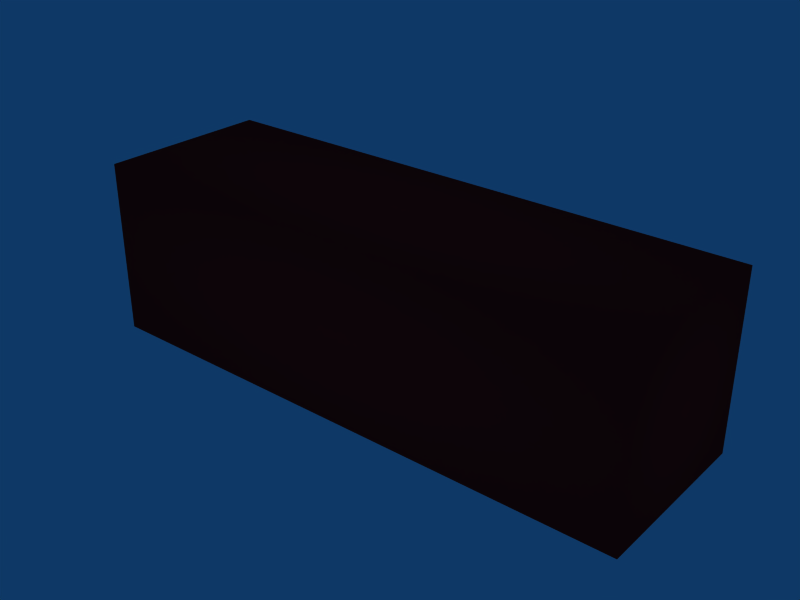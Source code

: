 # Source: block1.blend  (saved by Blender 2.41.0; exported with 4.5.12 LTS)
import bpy
from mathutils import Matrix  # noqa: F401  (used for matrix-valued properties, if any)

bpy.ops.wm.read_factory_settings(use_empty=True)
scene = bpy.context.scene
scene.name = 'Scene'

# ---- collections
col_collection_1 = bpy.data.collections.new('Collection 1'); scene.collection.children.link(col_collection_1)

# ---- materials (node trees are filled in below, after node groups)
mat_material_001 = bpy.data.materials.new('Material.001')
mat_material_001.alpha_threshold = 0.0
mat_material_001.preview_render_type = 'FLAT'
mat_material_001.diffuse_color = (0.9362, 0.09314, 0.09314, 1.0)
mat_material_001.specular_color = (0.7904, 0.09963, 0.09963)
mat_material_001.roughness = 0.5
mat_material_001.line_color = (0.0, 0.0, 0.0, 1.0)

# ---- material node trees

# ---- world
world_world = bpy.data.worlds.new('World'); scene.world = world_world
world_world.color = (0.05656, 0.2208, 0.4)
world_world.use_sun_shadow = False
world_world.sun_shadow_jitter_overblur = 0.0
world_world.cycles.sampling_method = 'MANUAL'
world_world.cycles.sample_map_resolution = 256

# ---- meshes
me_cube_001 = bpy.data.meshes.new('Cube.001')
me_cube_001.from_pydata([(32.91, 10.28, -10.28), (32.91, -10.28, -10.28), (-32.91, -10.28, -10.28), (-32.91, 10.28, -10.28), (32.91, 10.28, 10.28), (32.91, -10.28, 10.28), (-32.91, -10.28, 10.28), (-32.91, 10.28, 10.28)], [], [(0, 1, 2, 3), (4, 7, 6, 5), (0, 4, 5, 1), (1, 5, 6, 2), (2, 6, 7, 3), (4, 0, 3, 7)])
me_cube_001.polygons.foreach_set('use_smooth', [True] * 6)
me_cube_001.materials.append(mat_material_001)
me_cube_001.use_remesh_preserve_volume = False
me_cube_001.use_remesh_preserve_attributes = False
me_cube_001.use_mirror_vertex_groups = False
me_cube_001.update()

# ---- objects
ob_cube = bpy.data.objects.new('Cube', me_cube_001)

# ---- transforms, parenting, visibility, modifiers, constraints
ob_cube.location = (0.0, 0.0, 0.0)
ob_cube.lock_rotations_4d = False
ob_cube.empty_display_type = 'ARROWS'
ob_cube.color = (0.0, 0.0, 0.0, 1.0)
ob_cube.lineart.crease_threshold = 0.0

# ---- collection membership
col_collection_1.objects.link(ob_cube)

# ---- scene / render settings (as saved in the file)
scene.frame_start = 1; scene.frame_end = 250; scene.frame_set(1)
scene.render.engine = 'BLENDER_EEVEE_NEXT'
scene.render.image_settings.file_format = 'JPEG'
scene.render.image_settings.color_mode = 'RGB'
scene.render.image_settings.compression = 90
scene.render.resolution_x = 800
scene.render.resolution_y = 600
scene.render.pixel_aspect_x = 100.0
scene.render.pixel_aspect_y = 100.0
scene.render.fps = 25
scene.render.dither_intensity = 0.0
scene.render.use_compositing = False
scene.render.use_sequencer = False
scene.render.bake_bias = 0.0
scene.render.use_stamp_time = False
scene.render.use_stamp_date = False
scene.render.use_stamp_frame = False
scene.render.use_stamp_camera = False
scene.render.use_stamp_scene = False
scene.render.use_stamp_filename = False
scene.render.use_stamp_render_time = False
scene.render.stamp_font_size = 0
scene.cycles.use_denoising = False
scene.cycles.samples = 10
scene.cycles.sampling_pattern = 'TABULATED_SOBOL'
scene.cycles.light_sampling_threshold = 0.0
scene.cycles.use_adaptive_sampling = False
scene.cycles.use_light_tree = False
scene.cycles.blur_glossy = 0.0
scene.cycles.volume_bounces = 1
scene.cycles.pixel_filter_type = 'GAUSSIAN'
scene.cycles.sample_clamp_indirect = 0.0
scene.view_settings.view_transform = 'Raw'
bpy.context.view_layer.update()

# ---- added for rendering (the .blend has no active camera): camera
cam_auto = bpy.data.cameras.new('AutoCamera')
cam_auto.lens = 50.0
cam_auto.sensor_width = 36.0
cam_auto.clip_end = 1168.53
ob_auto_camera = bpy.data.objects.new('AutoCamera', cam_auto)
scene.collection.objects.link(ob_auto_camera)
ob_auto_camera.location = (66.5831, -79.8997, 53.2664)
ob_auto_camera.rotation_euler = (1.09748, -7.21219e-08, 0.694738)
scene.camera = ob_auto_camera
bpy.context.view_layer.update()
